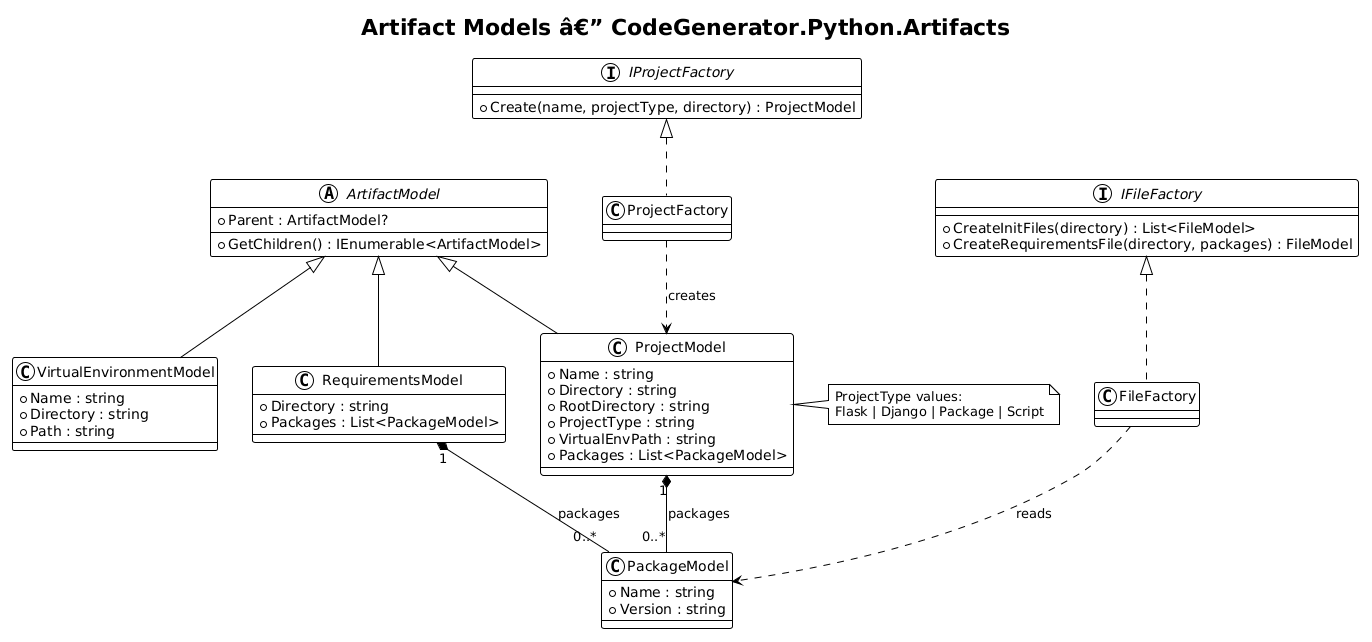

The diagram above was rendered by PlantUML. Its source (embedded in the PNG):
@startuml
!theme plain

title Artifact Models â€” CodeGenerator.Python.Artifacts

abstract class ArtifactModel {
    + Parent : ArtifactModel?
    + GetChildren() : IEnumerable<ArtifactModel>
}

class ProjectModel {
    + Name : string
    + Directory : string
    + RootDirectory : string
    + ProjectType : string
    + VirtualEnvPath : string
    + Packages : List<PackageModel>
}

class RequirementsModel {
    + Directory : string
    + Packages : List<PackageModel>
}

class VirtualEnvironmentModel {
    + Name : string
    + Directory : string
    + Path : string
}

class PackageModel {
    + Name : string
    + Version : string
}

note right of ProjectModel
  ProjectType values:
  Flask | Django | Package | Script
end note

ArtifactModel <|-- ProjectModel
ArtifactModel <|-- RequirementsModel
ArtifactModel <|-- VirtualEnvironmentModel

ProjectModel "1" *-- "0..*" PackageModel : packages
RequirementsModel "1" *-- "0..*" PackageModel : packages

interface "IProjectFactory" as IPF {
    + Create(name, projectType, directory) : ProjectModel
}

interface "IFileFactory" as IFF {
    + CreateInitFiles(directory) : List<FileModel>
    + CreateRequirementsFile(directory, packages) : FileModel
}

class ProjectFactory
class FileFactory

IPF <|.. ProjectFactory
IFF <|.. FileFactory

ProjectFactory ..> ProjectModel : creates
FileFactory ..> PackageModel : reads
@enduml